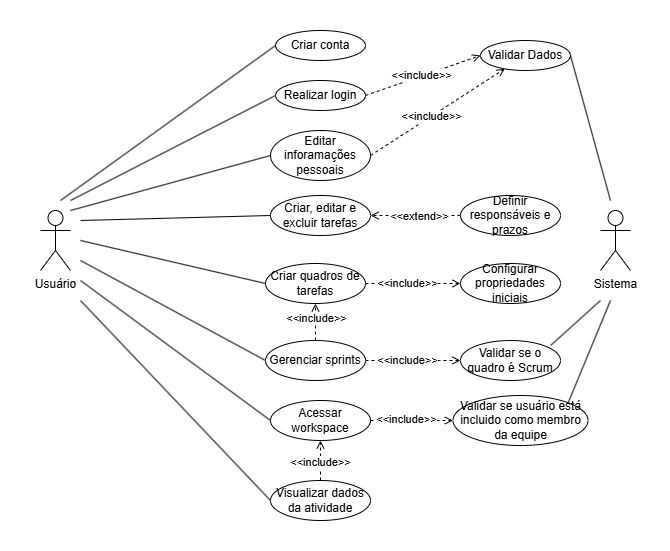

The diagram above was exported from draw.io. Its source (the exported page's mxGraphModel, read from the mxfile embedded in the PNG):
<mxGraphModel dx="1132" dy="582" grid="1" gridSize="10" guides="1" tooltips="1" connect="1" arrows="1" fold="1" page="1" pageScale="1" pageWidth="827" pageHeight="1169" math="0" shadow="0">
  <root>
    <mxCell id="0" />
    <mxCell id="1" parent="0" />
    <mxCell id="z5phi3vsOhaC7zmCzIuu-1" value="" style="rounded=0;whiteSpace=wrap;html=1;strokeColor=none;movable=1;resizable=1;rotatable=1;deletable=1;editable=1;locked=0;connectable=1;" vertex="1" parent="1">
      <mxGeometry x="110" y="20" width="670" height="550" as="geometry" />
    </mxCell>
    <mxCell id="FYBFD2NVl2pmHoAE5ACh-1" value="Usuário" style="shape=umlActor;verticalLabelPosition=bottom;verticalAlign=top;html=1;outlineConnect=0;" vertex="1" parent="1">
      <mxGeometry x="150" y="230" width="30" height="60" as="geometry" />
    </mxCell>
    <mxCell id="FYBFD2NVl2pmHoAE5ACh-2" value="Sistema" style="shape=umlActor;verticalLabelPosition=bottom;verticalAlign=top;html=1;outlineConnect=0;" vertex="1" parent="1">
      <mxGeometry x="710" y="230" width="30" height="60" as="geometry" />
    </mxCell>
    <mxCell id="FYBFD2NVl2pmHoAE5ACh-33" value="Realizar login" style="ellipse;whiteSpace=wrap;html=1;" vertex="1" parent="1">
      <mxGeometry x="385" y="100" width="90" height="30" as="geometry" />
    </mxCell>
    <mxCell id="FYBFD2NVl2pmHoAE5ACh-34" value="" style="endArrow=none;html=1;rounded=0;entryX=0;entryY=0.5;entryDx=0;entryDy=0;" edge="1" parent="1" target="FYBFD2NVl2pmHoAE5ACh-33">
      <mxGeometry width="50" height="50" relative="1" as="geometry">
        <mxPoint x="180" y="220" as="sourcePoint" />
        <mxPoint x="440" y="300" as="targetPoint" />
      </mxGeometry>
    </mxCell>
    <mxCell id="FYBFD2NVl2pmHoAE5ACh-36" value="Validar Dados" style="ellipse;whiteSpace=wrap;html=1;" vertex="1" parent="1">
      <mxGeometry x="590" y="60" width="90" height="30" as="geometry" />
    </mxCell>
    <mxCell id="FYBFD2NVl2pmHoAE5ACh-46" value="Criar, editar e excluir tarefas" style="ellipse;whiteSpace=wrap;html=1;" vertex="1" parent="1">
      <mxGeometry x="380" y="215" width="100" height="40" as="geometry" />
    </mxCell>
    <mxCell id="FYBFD2NVl2pmHoAE5ACh-86" value="" style="edgeStyle=orthogonalEdgeStyle;rounded=0;orthogonalLoop=1;jettySize=auto;html=1;endArrow=open;endFill=0;dashed=1;entryX=1;entryY=0.5;entryDx=0;entryDy=0;" edge="1" parent="1" source="FYBFD2NVl2pmHoAE5ACh-48" target="FYBFD2NVl2pmHoAE5ACh-46">
      <mxGeometry relative="1" as="geometry">
        <mxPoint x="480" y="195" as="targetPoint" />
      </mxGeometry>
    </mxCell>
    <mxCell id="FYBFD2NVl2pmHoAE5ACh-88" value="&amp;lt;&amp;lt;extend&amp;gt;&amp;gt;" style="edgeLabel;html=1;align=center;verticalAlign=middle;resizable=0;points=[];" vertex="1" connectable="0" parent="FYBFD2NVl2pmHoAE5ACh-86">
      <mxGeometry x="-0.0805" y="1" relative="1" as="geometry">
        <mxPoint as="offset" />
      </mxGeometry>
    </mxCell>
    <mxCell id="FYBFD2NVl2pmHoAE5ACh-48" value="Definir responsáveis e prazos" style="ellipse;whiteSpace=wrap;html=1;" vertex="1" parent="1">
      <mxGeometry x="570" y="215" width="100" height="40" as="geometry" />
    </mxCell>
    <mxCell id="FYBFD2NVl2pmHoAE5ACh-70" style="edgeStyle=orthogonalEdgeStyle;rounded=0;orthogonalLoop=1;jettySize=auto;html=1;exitX=1;exitY=0.5;exitDx=0;exitDy=0;dashed=1;endArrow=open;endFill=0;" edge="1" parent="1" source="FYBFD2NVl2pmHoAE5ACh-49" target="FYBFD2NVl2pmHoAE5ACh-63">
      <mxGeometry relative="1" as="geometry" />
    </mxCell>
    <mxCell id="FYBFD2NVl2pmHoAE5ACh-71" value="&amp;lt;&amp;lt;include&amp;gt;&amp;gt;" style="edgeLabel;html=1;align=center;verticalAlign=middle;resizable=0;points=[];" vertex="1" connectable="0" parent="FYBFD2NVl2pmHoAE5ACh-70">
      <mxGeometry x="-0.1263" relative="1" as="geometry">
        <mxPoint as="offset" />
      </mxGeometry>
    </mxCell>
    <mxCell id="FYBFD2NVl2pmHoAE5ACh-49" value="Criar quadros de tarefas" style="ellipse;whiteSpace=wrap;html=1;" vertex="1" parent="1">
      <mxGeometry x="375" y="283" width="100" height="40" as="geometry" />
    </mxCell>
    <mxCell id="FYBFD2NVl2pmHoAE5ACh-72" value="" style="edgeStyle=orthogonalEdgeStyle;rounded=0;orthogonalLoop=1;jettySize=auto;html=1;endArrow=open;endFill=0;dashed=1;" edge="1" parent="1" source="FYBFD2NVl2pmHoAE5ACh-50" target="FYBFD2NVl2pmHoAE5ACh-49">
      <mxGeometry relative="1" as="geometry" />
    </mxCell>
    <mxCell id="FYBFD2NVl2pmHoAE5ACh-73" value="&amp;lt;&amp;lt;include&amp;gt;&amp;gt;" style="edgeLabel;html=1;align=center;verticalAlign=middle;resizable=0;points=[];" vertex="1" connectable="0" parent="FYBFD2NVl2pmHoAE5ACh-72">
      <mxGeometry x="0.4421" y="-1" relative="1" as="geometry">
        <mxPoint y="3" as="offset" />
      </mxGeometry>
    </mxCell>
    <mxCell id="FYBFD2NVl2pmHoAE5ACh-81" style="edgeStyle=orthogonalEdgeStyle;rounded=0;orthogonalLoop=1;jettySize=auto;html=1;dashed=1;endArrow=open;endFill=0;" edge="1" parent="1" source="FYBFD2NVl2pmHoAE5ACh-50" target="FYBFD2NVl2pmHoAE5ACh-80">
      <mxGeometry relative="1" as="geometry" />
    </mxCell>
    <mxCell id="FYBFD2NVl2pmHoAE5ACh-82" value="&amp;lt;&amp;lt;include&amp;gt;&amp;gt;" style="edgeLabel;html=1;align=center;verticalAlign=middle;resizable=0;points=[];" vertex="1" connectable="0" parent="FYBFD2NVl2pmHoAE5ACh-81">
      <mxGeometry x="-0.1815" relative="1" as="geometry">
        <mxPoint x="3" as="offset" />
      </mxGeometry>
    </mxCell>
    <mxCell id="FYBFD2NVl2pmHoAE5ACh-50" value="Gerenciar sprints" style="ellipse;whiteSpace=wrap;html=1;" vertex="1" parent="1">
      <mxGeometry x="375" y="360" width="100" height="40" as="geometry" />
    </mxCell>
    <mxCell id="FYBFD2NVl2pmHoAE5ACh-75" value="" style="edgeStyle=orthogonalEdgeStyle;rounded=0;orthogonalLoop=1;jettySize=auto;html=1;dashed=1;endArrow=open;endFill=0;" edge="1" parent="1" source="FYBFD2NVl2pmHoAE5ACh-51" target="FYBFD2NVl2pmHoAE5ACh-74">
      <mxGeometry relative="1" as="geometry" />
    </mxCell>
    <mxCell id="FYBFD2NVl2pmHoAE5ACh-76" value="&amp;lt;&amp;lt;include&amp;gt;&amp;gt;" style="edgeLabel;html=1;align=center;verticalAlign=middle;resizable=0;points=[];" vertex="1" connectable="0" parent="FYBFD2NVl2pmHoAE5ACh-75">
      <mxGeometry x="-0.1432" y="1" relative="1" as="geometry">
        <mxPoint as="offset" />
      </mxGeometry>
    </mxCell>
    <mxCell id="FYBFD2NVl2pmHoAE5ACh-51" value="Acessar workspace" style="ellipse;whiteSpace=wrap;html=1;" vertex="1" parent="1">
      <mxGeometry x="380" y="420" width="100" height="40" as="geometry" />
    </mxCell>
    <mxCell id="FYBFD2NVl2pmHoAE5ACh-78" value="" style="edgeStyle=orthogonalEdgeStyle;rounded=0;orthogonalLoop=1;jettySize=auto;html=1;endArrow=open;endFill=0;dashed=1;" edge="1" parent="1" source="FYBFD2NVl2pmHoAE5ACh-52" target="FYBFD2NVl2pmHoAE5ACh-51">
      <mxGeometry relative="1" as="geometry" />
    </mxCell>
    <mxCell id="FYBFD2NVl2pmHoAE5ACh-79" value="&amp;lt;&amp;lt;include&amp;gt;&amp;gt;" style="edgeLabel;html=1;align=center;verticalAlign=middle;resizable=0;points=[];" vertex="1" connectable="0" parent="FYBFD2NVl2pmHoAE5ACh-78">
      <mxGeometry x="-0.1101" relative="1" as="geometry">
        <mxPoint as="offset" />
      </mxGeometry>
    </mxCell>
    <mxCell id="FYBFD2NVl2pmHoAE5ACh-52" value="Visualizar dados da atividade" style="ellipse;whiteSpace=wrap;html=1;" vertex="1" parent="1">
      <mxGeometry x="380" y="500" width="100" height="40" as="geometry" />
    </mxCell>
    <mxCell id="FYBFD2NVl2pmHoAE5ACh-53" value="Editar inforamações pessoais" style="ellipse;whiteSpace=wrap;html=1;" vertex="1" parent="1">
      <mxGeometry x="380" y="150" width="100" height="50" as="geometry" />
    </mxCell>
    <mxCell id="FYBFD2NVl2pmHoAE5ACh-58" value="" style="endArrow=none;html=1;rounded=0;entryX=0;entryY=0.5;entryDx=0;entryDy=0;" edge="1" parent="1" target="FYBFD2NVl2pmHoAE5ACh-53">
      <mxGeometry width="50" height="50" relative="1" as="geometry">
        <mxPoint x="180" y="230" as="sourcePoint" />
        <mxPoint x="350" y="310" as="targetPoint" />
      </mxGeometry>
    </mxCell>
    <mxCell id="FYBFD2NVl2pmHoAE5ACh-59" value="" style="endArrow=open;html=1;rounded=0;exitX=1;exitY=0.5;exitDx=0;exitDy=0;endFill=0;dashed=1;" edge="1" parent="1" source="FYBFD2NVl2pmHoAE5ACh-53" target="FYBFD2NVl2pmHoAE5ACh-36">
      <mxGeometry width="50" height="50" relative="1" as="geometry">
        <mxPoint x="300" y="360" as="sourcePoint" />
        <mxPoint x="350" y="310" as="targetPoint" />
      </mxGeometry>
    </mxCell>
    <mxCell id="FYBFD2NVl2pmHoAE5ACh-60" value="&amp;lt;&amp;lt;include&amp;gt;&amp;gt;" style="edgeLabel;html=1;align=center;verticalAlign=middle;resizable=0;points=[];" vertex="1" connectable="0" parent="FYBFD2NVl2pmHoAE5ACh-59">
      <mxGeometry x="-0.0987" relative="1" as="geometry">
        <mxPoint as="offset" />
      </mxGeometry>
    </mxCell>
    <mxCell id="FYBFD2NVl2pmHoAE5ACh-61" value="" style="endArrow=none;html=1;rounded=0;entryX=1;entryY=0.5;entryDx=0;entryDy=0;" edge="1" parent="1" target="FYBFD2NVl2pmHoAE5ACh-36">
      <mxGeometry width="50" height="50" relative="1" as="geometry">
        <mxPoint x="720" y="220" as="sourcePoint" />
        <mxPoint x="650" y="220" as="targetPoint" />
      </mxGeometry>
    </mxCell>
    <mxCell id="FYBFD2NVl2pmHoAE5ACh-62" value="" style="endArrow=none;html=1;rounded=0;entryX=0;entryY=0.5;entryDx=0;entryDy=0;" edge="1" parent="1" target="FYBFD2NVl2pmHoAE5ACh-46">
      <mxGeometry width="50" height="50" relative="1" as="geometry">
        <mxPoint x="190" y="240" as="sourcePoint" />
        <mxPoint x="250" y="360" as="targetPoint" />
      </mxGeometry>
    </mxCell>
    <mxCell id="FYBFD2NVl2pmHoAE5ACh-63" value="Configurar propriedades iniciais" style="ellipse;whiteSpace=wrap;html=1;" vertex="1" parent="1">
      <mxGeometry x="570" y="283" width="100" height="40" as="geometry" />
    </mxCell>
    <mxCell id="FYBFD2NVl2pmHoAE5ACh-66" value="" style="endArrow=none;html=1;rounded=0;entryX=0;entryY=0.5;entryDx=0;entryDy=0;" edge="1" parent="1" target="FYBFD2NVl2pmHoAE5ACh-49">
      <mxGeometry width="50" height="50" relative="1" as="geometry">
        <mxPoint x="190" y="260" as="sourcePoint" />
        <mxPoint x="430" y="310" as="targetPoint" />
      </mxGeometry>
    </mxCell>
    <mxCell id="FYBFD2NVl2pmHoAE5ACh-67" value="" style="endArrow=none;html=1;rounded=0;entryX=0;entryY=0.5;entryDx=0;entryDy=0;" edge="1" parent="1" target="FYBFD2NVl2pmHoAE5ACh-50">
      <mxGeometry width="50" height="50" relative="1" as="geometry">
        <mxPoint x="190" y="280" as="sourcePoint" />
        <mxPoint x="220" y="330" as="targetPoint" />
      </mxGeometry>
    </mxCell>
    <mxCell id="FYBFD2NVl2pmHoAE5ACh-68" value="" style="endArrow=none;html=1;rounded=0;entryX=0;entryY=0.5;entryDx=0;entryDy=0;" edge="1" parent="1" target="FYBFD2NVl2pmHoAE5ACh-51">
      <mxGeometry width="50" height="50" relative="1" as="geometry">
        <mxPoint x="190" y="300" as="sourcePoint" />
        <mxPoint x="250" y="400" as="targetPoint" />
      </mxGeometry>
    </mxCell>
    <mxCell id="FYBFD2NVl2pmHoAE5ACh-69" value="" style="endArrow=none;html=1;rounded=0;entryX=0;entryY=0.5;entryDx=0;entryDy=0;" edge="1" parent="1" target="FYBFD2NVl2pmHoAE5ACh-52">
      <mxGeometry width="50" height="50" relative="1" as="geometry">
        <mxPoint x="190" y="320" as="sourcePoint" />
        <mxPoint x="220" y="400" as="targetPoint" />
      </mxGeometry>
    </mxCell>
    <mxCell id="FYBFD2NVl2pmHoAE5ACh-74" value="Validar se usuário está incluido como membro da equipe" style="ellipse;whiteSpace=wrap;html=1;" vertex="1" parent="1">
      <mxGeometry x="562.5" y="415" width="135" height="50" as="geometry" />
    </mxCell>
    <mxCell id="FYBFD2NVl2pmHoAE5ACh-77" value="" style="endArrow=none;html=1;rounded=0;exitX=1;exitY=0;exitDx=0;exitDy=0;" edge="1" parent="1" source="FYBFD2NVl2pmHoAE5ACh-74">
      <mxGeometry width="50" height="50" relative="1" as="geometry">
        <mxPoint x="710" y="450" as="sourcePoint" />
        <mxPoint x="720" y="320" as="targetPoint" />
      </mxGeometry>
    </mxCell>
    <mxCell id="FYBFD2NVl2pmHoAE5ACh-80" value="Validar se o quadro é Scrum" style="ellipse;whiteSpace=wrap;html=1;" vertex="1" parent="1">
      <mxGeometry x="570" y="360" width="100" height="40" as="geometry" />
    </mxCell>
    <mxCell id="FYBFD2NVl2pmHoAE5ACh-83" value="" style="endArrow=none;html=1;rounded=0;exitX=0.904;exitY=0.119;exitDx=0;exitDy=0;exitPerimeter=0;" edge="1" parent="1" source="FYBFD2NVl2pmHoAE5ACh-80">
      <mxGeometry width="50" height="50" relative="1" as="geometry">
        <mxPoint x="660" y="370" as="sourcePoint" />
        <mxPoint x="710" y="320" as="targetPoint" />
      </mxGeometry>
    </mxCell>
    <mxCell id="FYBFD2NVl2pmHoAE5ACh-84" value="Criar conta" style="ellipse;whiteSpace=wrap;html=1;" vertex="1" parent="1">
      <mxGeometry x="385" y="50" width="90" height="30" as="geometry" />
    </mxCell>
    <mxCell id="FYBFD2NVl2pmHoAE5ACh-85" value="" style="endArrow=none;html=1;rounded=0;entryX=0;entryY=0.5;entryDx=0;entryDy=0;" edge="1" parent="1" target="FYBFD2NVl2pmHoAE5ACh-84">
      <mxGeometry width="50" height="50" relative="1" as="geometry">
        <mxPoint x="170" y="220" as="sourcePoint" />
        <mxPoint x="365" y="60" as="targetPoint" />
      </mxGeometry>
    </mxCell>
    <mxCell id="FYBFD2NVl2pmHoAE5ACh-89" value="" style="endArrow=open;html=1;rounded=0;exitX=1;exitY=0.5;exitDx=0;exitDy=0;entryX=0;entryY=0.5;entryDx=0;entryDy=0;endFill=0;dashed=1;" edge="1" parent="1" source="FYBFD2NVl2pmHoAE5ACh-33" target="FYBFD2NVl2pmHoAE5ACh-36">
      <mxGeometry width="50" height="50" relative="1" as="geometry">
        <mxPoint x="510" y="110" as="sourcePoint" />
        <mxPoint x="560" y="60" as="targetPoint" />
      </mxGeometry>
    </mxCell>
    <mxCell id="FYBFD2NVl2pmHoAE5ACh-90" value="&amp;lt;&amp;lt;include&amp;gt;&amp;gt;" style="edgeLabel;html=1;align=center;verticalAlign=middle;resizable=0;points=[];" vertex="1" connectable="0" parent="FYBFD2NVl2pmHoAE5ACh-89">
      <mxGeometry x="-0.0215" y="1" relative="1" as="geometry">
        <mxPoint as="offset" />
      </mxGeometry>
    </mxCell>
  </root>
</mxGraphModel>